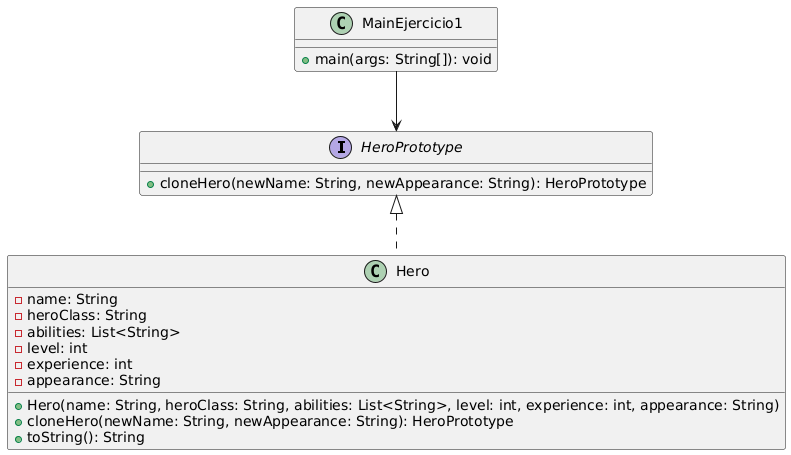

The diagram above was rendered by PlantUML. Its source (embedded in the PNG):
@startuml
interface HeroPrototype {
    + cloneHero(newName: String, newAppearance: String): HeroPrototype
}

class Hero implements HeroPrototype {
    - name: String
    - heroClass: String
    - abilities: List<String>
    - level: int
    - experience: int
    - appearance: String

    + Hero(name: String, heroClass: String, abilities: List<String>, level: int, experience: int, appearance: String)
    + cloneHero(newName: String, newAppearance: String): HeroPrototype
    + toString(): String
}

class MainEjercicio1 {
    + main(args: String[]): void
}


MainEjercicio1 --> HeroPrototype
@enduml